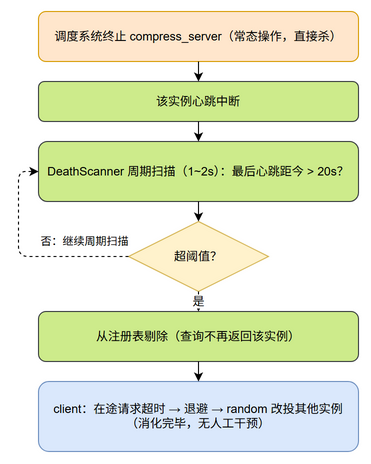

The diagram above was exported from draw.io. Its source (the exported page's mxGraphModel, read from the mxfile embedded in the PNG):
<mxGraphModel dx="798" dy="563" grid="1" gridSize="10" guides="1" tooltips="1" connect="1" arrows="1" fold="1" page="1" pageScale="1" pageWidth="460" pageHeight="545" math="0" shadow="0" adaptiveColors="auto">
  <root>
    <mxCell id="0" />
    <mxCell id="1" parent="0" />
    <mxCell id="k1" parent="1" style="rounded=1;whiteSpace=wrap;html=1;fillColor=#ffe6cc;strokeColor=#d79b00;" value="调度系统终止 compress_server（常态操作，直接杀）" vertex="1">
      <mxGeometry height="50" width="320" x="60" y="60" as="geometry" />
    </mxCell>
    <mxCell id="k2" parent="1" style="rounded=1;whiteSpace=wrap;html=1;fillColor=#cdeb8b;strokeColor=#36393d;" value="该实例心跳中断" vertex="1">
      <mxGeometry height="40" width="320" x="60" y="130" as="geometry" />
    </mxCell>
    <mxCell id="k3" parent="1" style="rounded=1;whiteSpace=wrap;html=1;fillColor=#cdeb8b;strokeColor=#36393d;" value="DeathScanner 周期扫描（1~2s）：最后心跳距今 &gt; 20s？" vertex="1">
      <mxGeometry height="60" width="320" x="60" y="190" as="geometry" />
    </mxCell>
    <mxCell id="k4" parent="1" style="rhombus;whiteSpace=wrap;html=1;fillColor=#fff2cc;strokeColor=#d6b656;" value="超阈值？" vertex="1">
      <mxGeometry height="70" width="140" x="150" y="270" as="geometry" />
    </mxCell>
    <mxCell id="k5" parent="1" style="rounded=1;whiteSpace=wrap;html=1;fillColor=#cdeb8b;strokeColor=#36393d;" value="从注册表剔除（查询不再返回该实例）" vertex="1">
      <mxGeometry height="50" width="320" x="60" y="360" as="geometry" />
    </mxCell>
    <mxCell id="k6" parent="1" style="rounded=1;whiteSpace=wrap;html=1;fillColor=#dae8fc;strokeColor=#6c8ebf;" value="client：在途请求超时 → 退避 → random 改投其他实例&lt;div&gt;（消化完毕，无人工干预）&lt;/div&gt;" vertex="1">
      <mxGeometry height="70" width="320" x="60" y="430" as="geometry" />
    </mxCell>
    <mxCell id="fk12" edge="1" parent="1" source="k1" style="endArrow=classic;html=1;rounded=1;edgeStyle=orthogonalEdgeStyle;exitX=0.5;exitY=1;exitDx=0;exitDy=0;entryX=0.5;entryY=0;entryDx=0;entryDy=0;" target="k2">
      <mxGeometry relative="1" as="geometry" />
    </mxCell>
    <mxCell id="fk23" edge="1" parent="1" source="k2" style="endArrow=classic;html=1;rounded=1;edgeStyle=orthogonalEdgeStyle;exitX=0.5;exitY=1;exitDx=0;exitDy=0;entryX=0.5;entryY=0;entryDx=0;entryDy=0;" target="k3">
      <mxGeometry relative="1" as="geometry" />
    </mxCell>
    <mxCell id="fk34" edge="1" parent="1" source="k3" style="endArrow=classic;html=1;rounded=1;edgeStyle=orthogonalEdgeStyle;exitX=0.5;exitY=1;exitDx=0;exitDy=0;entryX=0.5;entryY=0;entryDx=0;entryDy=0;" target="k4">
      <mxGeometry relative="1" as="geometry" />
    </mxCell>
    <mxCell id="fk45" edge="1" parent="1" source="k4" style="endArrow=classic;html=1;rounded=1;edgeStyle=orthogonalEdgeStyle;exitX=0.5;exitY=1;exitDx=0;exitDy=0;entryX=0.5;entryY=0;entryDx=0;entryDy=0;fontSize=12;" target="k5" value="是">
      <mxGeometry relative="1" as="geometry" />
    </mxCell>
    <mxCell id="fkLoop" edge="1" parent="1" source="k4" style="endArrow=classic;html=1;rounded=1;edgeStyle=orthogonalEdgeStyle;dashed=1;exitX=0;exitY=0.5;exitDx=0;exitDy=0;entryX=0;entryY=0.5;entryDx=0;entryDy=0;fontSize=11;" target="k3" value="否：继续周期扫描">
      <mxGeometry relative="1" x="-0.5918" y="-15" as="geometry">
        <mxPoint as="offset" />
        <Array as="points">
          <mxPoint x="40" y="305" />
          <mxPoint x="40" y="220" />
        </Array>
      </mxGeometry>
    </mxCell>
    <mxCell id="fk56" edge="1" parent="1" source="k5" style="endArrow=classic;html=1;rounded=1;edgeStyle=orthogonalEdgeStyle;exitX=0.5;exitY=1;exitDx=0;exitDy=0;entryX=0.5;entryY=0;entryDx=0;entryDy=0;" target="k6">
      <mxGeometry relative="1" as="geometry" />
    </mxCell>
  </root>
</mxGraphModel>